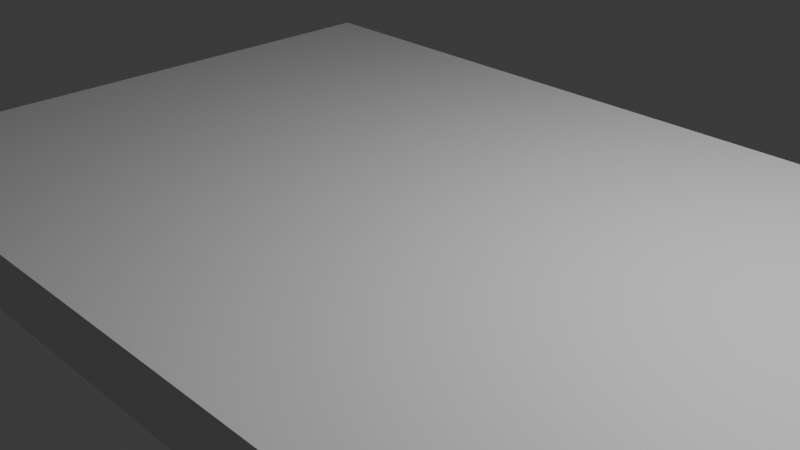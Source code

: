# Source: table.blend  (saved by Blender 4.4.32; exported with 4.5.12 LTS)
import bpy
from mathutils import Matrix  # noqa: F401  (used for matrix-valued properties, if any)

bpy.ops.wm.read_factory_settings(use_empty=True)
scene = bpy.context.scene
scene.name = 'Scene'

# ---- collections
col_collection = bpy.data.collections.new('Collection'); scene.collection.children.link(col_collection)

# ---- materials (node trees are filled in below, after node groups)
mat_material = bpy.data.materials.new('Material')
mat_material.alpha_threshold = 0.0
mat_material.roughness = 0.5
mat_material.line_color = (0.0, 0.0, 0.0, 1.0)
mat_material_001 = bpy.data.materials.new('Material.001')

# ---- material node trees
mat_material.use_nodes = True; mat_material.node_tree.nodes.clear()
_N = mat_material.node_tree.nodes; _L = mat_material.node_tree.links
n0 = _N.new('ShaderNodeOutputMaterial'); n0.name = 'Material Output'; n0.location = (300, 300)
n1 = _N.new('ShaderNodeBsdfPrincipled'); n1.name = 'Principled BSDF'; n1.location = (10, 300)
n1.inputs[3].default_value = 1.45
_L.new(n1.outputs[0], n0.inputs[0])
n0.is_active_output = True
mat_material_001.use_nodes = True; mat_material_001.node_tree.nodes.clear()
_N = mat_material_001.node_tree.nodes; _L = mat_material_001.node_tree.links
n0 = _N.new('ShaderNodeBsdfPrincipled'); n0.name = 'Principled BSDF'; n0.location = (10, 300)
n1 = _N.new('ShaderNodeOutputMaterial'); n1.name = 'Material Output'; n1.location = (300, 300)
_L.new(n0.outputs[0], n1.inputs[0])
n1.is_active_output = True

# ---- world
world_world = bpy.data.worlds.new('World'); scene.world = world_world
world_world.use_nodes = True; world_world.node_tree.nodes.clear()
_N = world_world.node_tree.nodes; _L = world_world.node_tree.links
n0 = _N.new('ShaderNodeOutputWorld'); n0.name = 'World Output'; n0.location = (300, 300)
n1 = _N.new('ShaderNodeBackground'); n1.name = 'Background'; n1.location = (10, 300)
n1.inputs[0].default_value = (0.05088, 0.05088, 0.05088, 1.0)
_L.new(n1.outputs[0], n0.inputs[0])
n0.is_active_output = True
world_world.color = (0.05088, 0.05088, 0.05088)
world_world.sun_shadow_jitter_overblur = 0.0

# ---- cameras
cam_camera = bpy.data.cameras.new('Camera')
cam_camera.clip_end = 100.0
cam_camera.ortho_scale = 7.314

# ---- lights
light_light = bpy.data.lights.new('Light', 'POINT')
light_light.energy = 1000.0
light_light.shadow_soft_size = 0.1

# ---- meshes
me_cube = bpy.data.meshes.new('Cube')
me_cube.from_pydata([(4.849, 3.502, 0.1281), (4.849, 3.502, -0.3958), (4.849, -3.49, 0.1281), (4.849, -3.49, -0.3958), (-4.841, 3.502, 0.1281), (-4.841, 3.502, -0.3958), (-4.841, -3.49, 0.1281), (-4.841, -3.49, -0.3958), (4.482, 3.502, -0.3958), (4.482, -3.49, 0.1281), (4.482, -3.49, -0.3958), (4.482, 3.502, 0.1281), (-4.473, 3.502, -0.3958), (-4.473, -3.49, 0.1281), (-4.473, -3.49, -0.3958), (-4.473, 3.502, 0.1281), (-4.841, 3.201, -0.3958), (4.849, 3.201, 0.1281), (-4.841, 3.201, 0.1281), (4.849, 3.201, -0.3958), (4.482, 3.201, -0.3958), (4.482, 3.201, 0.1281), (-4.473, 3.201, -0.3958), (-4.473, 3.201, 0.1281), (-4.841, -3.107, -0.3958), (4.849, -3.107, 0.1281), (4.482, -3.107, -0.3958), (4.482, -3.107, 0.1281), (-4.473, -3.107, -0.3958), (-4.473, -3.107, 0.1281), (-4.841, -3.107, 0.1281), (4.849, -3.107, -0.3958), (-4.841, -3.107, -1.416), (-4.841, -3.49, -1.416), (-4.473, 3.502, -1.416), (-4.841, 3.502, -1.416), (4.482, -3.49, -1.416), (4.849, -3.49, -1.416), (4.849, 3.201, -1.416), (4.849, 3.502, -1.416), (4.482, 3.502, -1.416), (4.482, -3.107, -1.416), (-4.473, -3.49, -1.416), (-4.473, -3.107, -1.416), (-4.841, 3.201, -1.416), (4.482, 3.201, -1.416), (-4.473, 3.201, -1.416), (4.849, -3.107, -1.416)], [], [(29, 30, 6, 13), (14, 13, 6, 7), (16, 18, 4, 5), (14, 7, 33, 42), (31, 25, 2, 3), (8, 11, 0, 1), (12, 15, 11, 8), (28, 26, 10, 14), (3, 2, 9, 10), (25, 27, 9, 2), (31, 3, 37, 47), (5, 4, 15, 12), (10, 9, 13, 14), (27, 29, 13, 9), (11, 15, 23, 21), (26, 31, 47, 41), (0, 11, 21, 17), (12, 8, 20, 22), (1, 0, 17, 19), (16, 5, 35, 44), (24, 30, 18, 16), (15, 4, 18, 23), (7, 6, 30, 24), (21, 23, 29, 27), (16, 22, 28, 24), (17, 21, 27, 25), (22, 20, 26, 28), (19, 17, 25, 31), (20, 19, 31, 26), (23, 18, 30, 29), (41, 47, 37, 36), (32, 43, 42, 33), (35, 34, 46, 44), (40, 39, 38, 45), (7, 24, 32, 33), (22, 16, 44, 46), (3, 10, 36, 37), (5, 12, 34, 35), (28, 14, 42, 43), (24, 28, 43, 32), (10, 26, 41, 36), (20, 8, 40, 45), (1, 19, 38, 39), (19, 20, 45, 38), (12, 22, 46, 34), (8, 1, 39, 40)])
_uv = me_cube.uv_layers.new(name='UVMap')
_uv.uv.foreach_set('vector', [0.8655, 0.7363, 0.875, 0.7363, 0.875, 0.75, 0.8655, 0.75, 0.375, 0.9905, 0.625, 0.9905, 0.625, 1.0, 0.375, 1.0, 0.375, 0.2393, 0.625, 0.2393, 0.625, 0.25, 0.375, 0.25, 0.375, 0.9905, 0.375, 1.0, 0.375, 1.0, 0.375, 0.9905, 0.375, 0.7363, 0.625, 0.7363, 0.625, 0.75, 0.375, 0.75, 0.375, 0.4905, 0.625, 0.4905, 0.625, 0.5, 0.375, 0.5, 0.375, 0.2595, 0.625, 0.2595, 0.625, 0.4905, 0.375, 0.4905, 0.1345, 0.7363, 0.3655, 0.7363, 0.3655, 0.75, 0.1345, 0.75, 0.375, 0.75, 0.625, 0.75, 0.625, 0.7595, 0.375, 0.7595, 0.625, 0.7363, 0.6345, 0.7363, 0.6345, 0.75, 0.625, 0.75, 0.375, 0.7363, 0.375, 0.75, 0.375, 0.75, 0.375, 0.7363, 0.375, 0.25, 0.625, 0.25, 0.625, 0.2595, 0.375, 0.2595, 0.375, 0.7595, 0.625, 0.7595, 0.625, 0.9905, 0.375, 0.9905, 0.6345, 0.7363, 0.8655, 0.7363, 0.8655, 0.75, 0.6345, 0.75, 0.6345, 0.5, 0.8655, 0.5, 0.8655, 0.5107, 0.6345, 0.5107, 0.3655, 0.7363, 0.375, 0.7363, 0.375, 0.7363, 0.3655, 0.7363, 0.625, 0.5, 0.6345, 0.5, 0.6345, 0.5107, 0.625, 0.5107, 0.1345, 0.5, 0.3655, 0.5, 0.3655, 0.5107, 0.1345, 0.5107, 0.375, 0.5, 0.625, 0.5, 0.625, 0.5107, 0.375, 0.5107, 0.375, 0.2393, 0.375, 0.25, 0.375, 0.25, 0.375, 0.2393, 0.375, 0.01367, 0.625, 0.01367, 0.625, 0.2393, 0.375, 0.2393, 0.8655, 0.5, 0.875, 0.5, 0.875, 0.5107, 0.8655, 0.5107, 0.375, 0.0, 0.625, 0.0, 0.625, 0.01367, 0.375, 0.01367, 0.6345, 0.5107, 0.8655, 0.5107, 0.8655, 0.7363, 0.6345, 0.7363, 0.125, 0.5107, 0.1345, 0.5107, 0.1345, 0.7363, 0.125, 0.7363, 0.625, 0.5107, 0.6345, 0.5107, 0.6345, 0.7363, 0.625, 0.7363, 0.1345, 0.5107, 0.3655, 0.5107, 0.3655, 0.7363, 0.1345, 0.7363, 0.375, 0.5107, 0.625, 0.5107, 0.625, 0.7363, 0.375, 0.7363, 0.3655, 0.5107, 0.375, 0.5107, 0.375, 0.7363, 0.3655, 0.7363, 0.8655, 0.5107, 0.875, 0.5107, 0.875, 0.7363, 0.8655, 0.7363, 0.3655, 0.7363, 0.375, 0.7363, 0.375, 0.75, 0.3655, 0.75, 0.125, 0.7363, 0.1345, 0.7363, 0.1345, 0.75, 0.125, 0.75, 0.125, 0.5, 0.1345, 0.5, 0.1345, 0.5107, 0.125, 0.5107, 0.3655, 0.5, 0.375, 0.5, 0.375, 0.5107, 0.3655, 0.5107, 0.375, 0.0, 0.375, 0.01367, 0.375, 0.01367, 0.375, 0.0, 0.1345, 0.5107, 0.125, 0.5107, 0.125, 0.5107, 0.1345, 0.5107, 0.375, 0.75, 0.375, 0.7595, 0.375, 0.7595, 0.375, 0.75, 0.375, 0.25, 0.375, 0.2595, 0.375, 0.2595, 0.375, 0.25, 0.1345, 0.7363, 0.1345, 0.75, 0.1345, 0.75, 0.1345, 0.7363, 0.125, 0.7363, 0.1345, 0.7363, 0.1345, 0.7363, 0.125, 0.7363, 0.3655, 0.75, 0.3655, 0.7363, 0.3655, 0.7363, 0.3655, 0.75, 0.3655, 0.5107, 0.3655, 0.5, 0.3655, 0.5, 0.3655, 0.5107, 0.375, 0.5, 0.375, 0.5107, 0.375, 0.5107, 0.375, 0.5, 0.375, 0.5107, 0.3655, 0.5107, 0.3655, 0.5107, 0.375, 0.5107, 0.1345, 0.5, 0.1345, 0.5107, 0.1345, 0.5107, 0.1345, 0.5, 0.375, 0.4905, 0.375, 0.5, 0.375, 0.5, 0.375, 0.4905])
me_cube.materials.append(mat_material)
me_cube.use_mirror_vertex_groups = False
me_cube.update()
me_cube_001 = bpy.data.meshes.new('Cube.001')
me_cube_001.from_pydata([(-4.869, -3.518, -1.0), (-4.869, -3.518, -0.6951), (-4.869, 3.536, -1.0), (-4.869, 3.536, -0.6951), (4.866, -3.518, -1.0), (4.866, -3.518, -0.6951), (4.866, 3.536, -1.0), (4.866, 3.536, -0.6951)], [], [(0, 1, 3, 2), (2, 3, 7, 6), (6, 7, 5, 4), (4, 5, 1, 0), (2, 6, 4, 0), (7, 3, 1, 5)])
_uv = me_cube_001.uv_layers.new(name='UVMap')
_uv.uv.foreach_set('vector', [0.375, 0.0, 0.625, 0.0, 0.625, 0.25, 0.375, 0.25, 0.375, 0.25, 0.625, 0.25, 0.625, 0.5, 0.375, 0.5, 0.375, 0.5, 0.625, 0.5, 0.625, 0.75, 0.375, 0.75, 0.375, 0.75, 0.625, 0.75, 0.625, 1.0, 0.375, 1.0, 0.125, 0.5, 0.375, 0.5, 0.375, 0.75, 0.125, 0.75, 0.625, 0.5, 0.875, 0.5, 0.875, 0.75, 0.625, 0.75])
me_cube_001.materials.append(mat_material_001)
me_cube_001.update()

# ---- objects
ob_cube = bpy.data.objects.new('Cube', me_cube)
ob_light = bpy.data.objects.new('Light', light_light)
ob_camera = bpy.data.objects.new('Camera', cam_camera)
ob_cube_001 = bpy.data.objects.new('Cube.001', me_cube_001)

# ---- transforms, parenting, visibility, modifiers, constraints
ob_cube.location = (0.0, 0.0, 0.0)
ob_cube.lock_rotations_4d = False
ob_cube.empty_display_type = 'ARROWS'
ob_cube.lineart.crease_threshold = 0.0
ob_light.location = (4.076, 1.005, 5.904)
ob_light.rotation_euler = (0.6503, 0.05522, 1.866)
ob_light.lock_rotations_4d = False
ob_light.empty_display_type = 'ARROWS'
ob_light.color = (0.0, 0.0, 0.0, 0.0)
ob_light.lineart.crease_threshold = 0.0
ob_camera.location = (7.359, -6.926, 4.958)
ob_camera.rotation_euler = (1.109, 0.0, 0.8149)
ob_camera.lock_rotations_4d = False
ob_camera.empty_display_type = 'ARROWS'
ob_camera.color = (0.0, 0.0, 0.0, 0.0)
ob_camera.display_type = 'WIRE'
ob_camera.lineart.crease_threshold = 0.0
ob_cube_001.location = (0.0, 0.0, 1.003)

# ---- collection membership
col_collection.objects.link(ob_cube)
col_collection.objects.link(ob_light)
col_collection.objects.link(ob_camera)
col_collection.objects.link(ob_cube_001)

# ---- scene / render settings (as saved in the file)
scene.camera = ob_camera
scene.frame_start = 1; scene.frame_end = 250; scene.frame_set(1)
scene.render.engine = 'BLENDER_EEVEE_NEXT'
bpy.context.view_layer.update()
